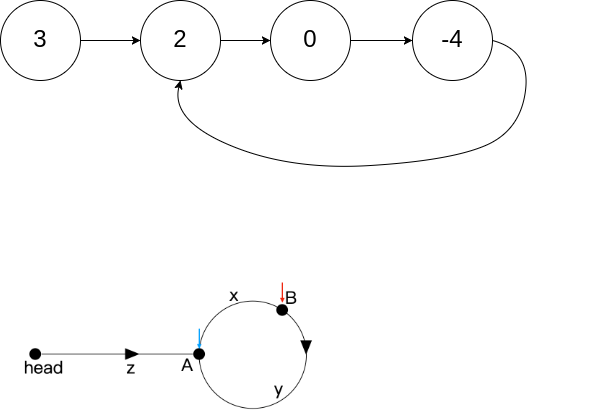

The diagram above was exported from draw.io. Its source (the exported page's mxGraphModel, read from the mxfile embedded in the PNG):
<mxGraphModel dx="1434" dy="746" grid="1" gridSize="10" guides="1" tooltips="1" connect="1" arrows="1" fold="1" page="1" pageScale="1" pageWidth="827" pageHeight="1169" math="0" shadow="0">
  <root>
    <mxCell id="0" />
    <mxCell id="1" parent="0" />
    <mxCell id="w5w2C7sJSBZh4v6_cQs1-3" value="" style="shape=image;verticalLabelPosition=bottom;labelBackgroundColor=default;verticalAlign=top;aspect=fixed;imageAspect=0;image=https://assets.leetcode.com/uploads/2018/12/07/circularlinkedlist.png;" vertex="1" parent="1">
      <mxGeometry x="160" y="80" width="531" height="171" as="geometry" />
    </mxCell>
    <mxCell id="w5w2C7sJSBZh4v6_cQs1-9" value="" style="shape=image;verticalLabelPosition=bottom;labelBackgroundColor=default;verticalAlign=top;aspect=fixed;imageAspect=0;image=https://pic.leetcode.cn/1715514558-mCJsmw-0208_3.png;" vertex="1" parent="1">
      <mxGeometry x="180" y="360" width="577.78" height="130" as="geometry" />
    </mxCell>
  </root>
</mxGraphModel>